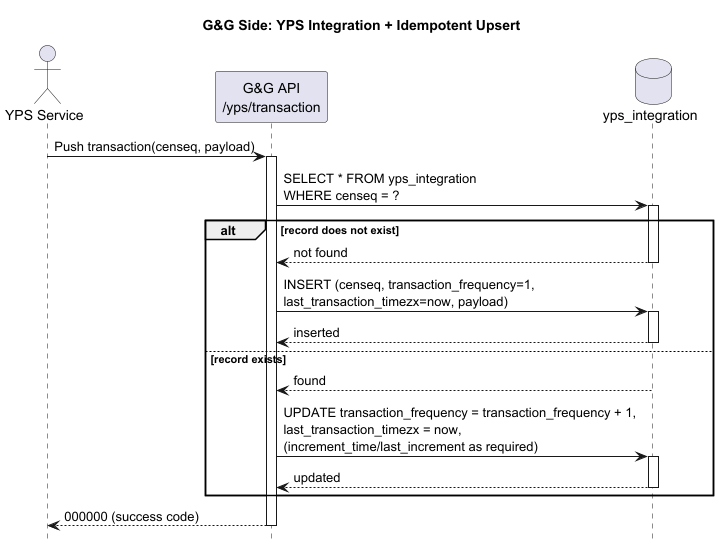

The diagram above was rendered by PlantUML. Its source (embedded in the PNG):
@startuml
title G&G Side: YPS Integration + Idempotent Upsert
hide footbox
actor "YPS Service" as YPS
participant "G&G API\n/yps/transaction" as API
database "yps_integration" as DB

YPS -> API: Push transaction(censeq, payload)
activate API

API -> DB: SELECT * FROM yps_integration\nWHERE censeq = ?
activate DB

alt record does not exist
  DB --> API: not found
  deactivate DB
  API -> DB: INSERT (censeq, transaction_frequency=1,\nlast_transaction_timezx=now, payload)
  activate DB
  DB --> API: inserted
  deactivate DB
else record exists
  DB --> API: found
  deactivate DB
  API -> DB: UPDATE transaction_frequency = transaction_frequency + 1,\nlast_transaction_timezx = now,\n(increment_time/last_increment as required)
  activate DB
  DB --> API: updated
  deactivate DB
end

API --> YPS: 000000 (success code)
deactivate API
@enduml